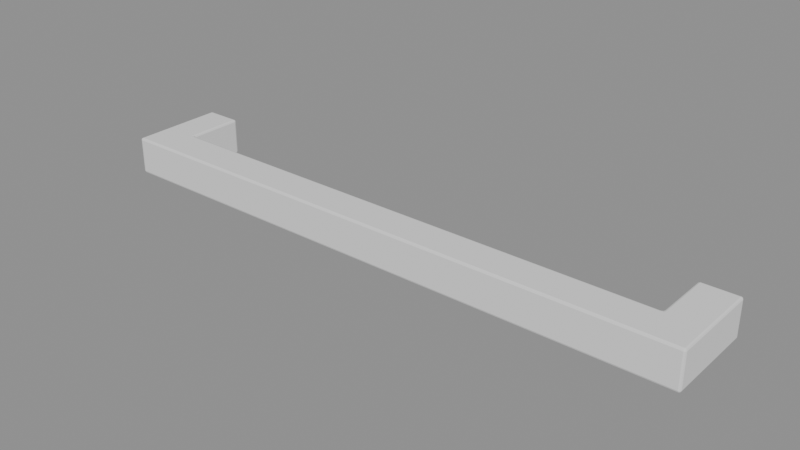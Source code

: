 # Source: Pull_8in_203mm_Bar.blend  (saved by Blender 5.1.29; exported with 4.5.12 LTS)
import bpy
from mathutils import Matrix  # noqa: F401  (used for matrix-valued properties, if any)

bpy.ops.wm.read_factory_settings(use_empty=True)
scene = bpy.context.scene
scene.name = 'Room 1'

# ---- collections
col_collection = bpy.data.collections.new('Collection'); scene.collection.children.link(col_collection)

# ---- meshes
me_cylinder = bpy.data.meshes.new('Cylinder')
me_cylinder.from_pydata([(-0.08956, -0.0313, 0.006375), (-0.08956, -0.03197, 0.005706), (-0.08822, -0.03197, 0.005706), (-0.08822, -0.0313, 0.006375), (-0.08956, -0.03178, 0.006179), (-0.08889, -0.03178, 0.006179), (-0.08889, -0.03197, 0.005706), (-0.08822, -0.03178, 0.006179), (-0.08889, -0.0313, 0.006375), (-0.08822, -0.03197, -0.005706), (-0.08956, -0.03197, -0.005706), (-0.08956, -0.0313, -0.006375), (-0.08822, -0.0313, -0.006375), (-0.08889, -0.03197, -0.005706), (-0.08889, -0.03178, -0.006179), (-0.08956, -0.03178, -0.006179), (-0.08889, -0.0313, -0.006375), (-0.08822, -0.03178, -0.006179), (-0.08822, -0.01989, 0.006375), (-0.08822, -0.01922, 0.005706), (-0.08889, -0.01855, 0.005706), (-0.08956, -0.01855, 0.006375), (-0.08956, -0.01989, 0.006375), (-0.08822, -0.01942, 0.006179), (-0.08889, -0.01922, 0.00623), (-0.08869, -0.01903, 0.005706), (-0.08908, -0.01855, 0.006179), (-0.08956, -0.01922, 0.006375), (-0.08889, -0.01989, 0.006375), (-0.08889, -0.01855, -0.005706), (-0.08822, -0.01922, -0.005706), (-0.08822, -0.01989, -0.006375), (-0.08956, -0.01989, -0.006375), (-0.08956, -0.01855, -0.006375), (-0.08869, -0.01903, -0.005706), (-0.08889, -0.01922, -0.00623), (-0.08822, -0.01942, -0.006179), (-0.08889, -0.01989, -0.006375), (-0.08956, -0.01922, -0.006375), (-0.08908, -0.01855, -0.006179), (-0.1009, -0.03197, -0.005706), (-0.1016, -0.0313, -0.005706), (-0.1009, -0.0313, -0.006375), (-0.1014, -0.03178, -0.005706), (-0.1013, -0.03169, -0.006092), (-0.1014, -0.0313, -0.006179), (-0.1009, -0.03178, -0.006179), (-0.1009, -0.03197, 0.005706), (-0.1009, -0.0313, 0.006375), (-0.1016, -0.0313, 0.005706), (-0.1009, -0.03178, 0.006179), (-0.1013, -0.03169, 0.006092), (-0.1014, -0.0313, 0.006179), (-0.1014, -0.03178, 0.005706), (-0.1009, -0.01989, -0.006375), (-0.1016, -0.01989, -0.005706), (-0.1016, -0.01855, -0.005706), (-0.1009, -0.01855, -0.006375), (-0.1014, -0.01989, -0.006179), (-0.1014, -0.01922, -0.006179), (-0.1016, -0.01922, -0.005706), (-0.1014, -0.01855, -0.006179), (-0.1009, -0.01922, -0.006375), (-0.1009, -0.01855, 0.006375), (-0.1016, -0.01855, 0.005706), (-0.1016, -0.01989, 0.005706), (-0.1009, -0.01989, 0.006375), (-0.1014, -0.01855, 0.006179), (-0.1014, -0.01922, 0.006179), (-0.1016, -0.01922, 0.005706), (-0.1014, -0.01989, 0.006179), (-0.1009, -0.01922, 0.006375), (0.1009, -0.0313, -0.006375), (0.1016, -0.0313, -0.005706), (0.1009, -0.03197, -0.005706), (0.1014, -0.0313, -0.006179), (0.1013, -0.03169, -0.006092), (0.1014, -0.03178, -0.005706), (0.1009, -0.03178, -0.006179), (0.1009, -0.0313, 0.006375), (0.1009, -0.03197, 0.005706), (0.1016, -0.0313, 0.005706), (0.1009, -0.03178, 0.006179), (0.1013, -0.03169, 0.006092), (0.1014, -0.03178, 0.005706), (0.1014, -0.0313, 0.006179), (0.1016, -0.01855, -0.005706), (0.1016, -0.01989, -0.005706), (0.1009, -0.01989, -0.006375), (0.1009, -0.01855, -0.006375), (0.1016, -0.01922, -0.005706), (0.1014, -0.01922, -0.006179), (0.1014, -0.01989, -0.006179), (0.1009, -0.01922, -0.006375), (0.1014, -0.01855, -0.006179), (0.1009, -0.01855, 0.006375), (0.1009, -0.01989, 0.006375), (0.1016, -0.01989, 0.005706), (0.1016, -0.01855, 0.005706), (0.1009, -0.01922, 0.006375), (0.1014, -0.01922, 0.006179), (0.1014, -0.01989, 0.006179), (0.1016, -0.01922, 0.005706), (0.1014, -0.01855, 0.006179), (0.08822, -0.01922, -0.005706), (0.08889, -0.01855, -0.005706), (0.08956, -0.01855, -0.006375), (0.08956, -0.01989, -0.006375), (0.08822, -0.01989, -0.006375), (0.08869, -0.01903, -0.005706), (0.08889, -0.01922, -0.00623), (0.08908, -0.01855, -0.006179), (0.08956, -0.01922, -0.006375), (0.08889, -0.01989, -0.006375), (0.08822, -0.01942, -0.006179), (0.08822, -0.03197, 0.005706), (0.08956, -0.03197, 0.005706), (0.08956, -0.0313, 0.006375), (0.08822, -0.0313, 0.006375), (0.08889, -0.03197, 0.005706), (0.08889, -0.03178, 0.006179), (0.08956, -0.03178, 0.006179), (0.08889, -0.0313, 0.006375), (0.08822, -0.03178, 0.006179), (0.08956, -0.01855, 0.006375), (0.08889, -0.01855, 0.005706), (0.08822, -0.01922, 0.005706), (0.08822, -0.01989, 0.006375), (0.08956, -0.01989, 0.006375), (0.08908, -0.01855, 0.006179), (0.08889, -0.01922, 0.00623), (0.08869, -0.01903, 0.005706), (0.08822, -0.01942, 0.006179), (0.08889, -0.01989, 0.006375), (0.08956, -0.01922, 0.006375), (0.08956, -0.03197, -0.005706), (0.08822, -0.03197, -0.005706), (0.08822, -0.0313, -0.006375), (0.08956, -0.0313, -0.006375), (0.08889, -0.03197, -0.005706), (0.08889, -0.03178, -0.006179), (0.08822, -0.03178, -0.006179), (0.08889, -0.0313, -0.006375), (0.08956, -0.03178, -0.006179), (0.08956, -0.000415, 0.006375), (0.08956, 0.000254, 0.005706), (0.08889, -0.000415, 0.005706), (0.08956, 5.804e-05, 0.006179), (0.08917, -2.877e-05, 0.006092), (0.08908, 5.804e-05, 0.005706), (0.08908, -0.000415, 0.006179), (0.1009, -0.000415, 0.006375), (0.1016, -0.000415, 0.005706), (0.1009, 0.000254, 0.005706), (0.1014, -0.000415, 0.006179), (0.1013, -2.877e-05, 0.006092), (0.1014, 5.804e-05, 0.005706), (0.1009, 5.804e-05, 0.006179), (0.1016, -0.000415, -0.005706), (0.1009, -0.000415, -0.006375), (0.1009, 0.000254, -0.005706), (0.1014, -0.000415, -0.006179), (0.1013, -2.877e-05, -0.006092), (0.1009, 5.804e-05, -0.006179), (0.1014, 5.804e-05, -0.005706), (0.08956, -0.000415, -0.006375), (0.08889, -0.000415, -0.005706), (0.08956, 0.000254, -0.005706), (0.08908, -0.000415, -0.006179), (0.08917, -2.877e-05, -0.006092), (0.08908, 5.804e-05, -0.005706), (0.08956, 5.804e-05, -0.006179), (-0.08889, -0.000415, 0.005706), (-0.08956, 0.000254, 0.005706), (-0.08956, -0.000415, 0.006375), (-0.08908, 5.804e-05, 0.005706), (-0.08917, -2.877e-05, 0.006092), (-0.08956, 5.804e-05, 0.006179), (-0.08908, -0.000415, 0.006179), (-0.08889, -0.000415, -0.005706), (-0.08956, -0.000415, -0.006375), (-0.08956, 0.000254, -0.005706), (-0.08908, -0.000415, -0.006179), (-0.08917, -2.877e-05, -0.006092), (-0.08956, 5.804e-05, -0.006179), (-0.08908, 5.804e-05, -0.005706), (-0.1009, -0.000415, 0.006375), (-0.1009, 0.000254, 0.005706), (-0.1016, -0.000415, 0.005706), (-0.1009, 5.804e-05, 0.006179), (-0.1013, -2.877e-05, 0.006092), (-0.1014, 5.804e-05, 0.005706), (-0.1014, -0.000415, 0.006179), (-0.1016, -0.000415, -0.005706), (-0.1009, 0.000254, -0.005706), (-0.1009, -0.000415, -0.006375), (-0.1014, 5.804e-05, -0.005706), (-0.1013, -2.877e-05, -0.006092), (-0.1009, 5.804e-05, -0.006179), (-0.1014, -0.000415, -0.006179)], [], [(0, 4, 5, 8), (1, 6, 5, 4), (2, 7, 5, 6), (3, 8, 5, 7), (9, 13, 14, 17), (10, 15, 14, 13), (11, 16, 14, 15), (12, 17, 14, 16), (18, 23, 24, 28), (19, 25, 24, 23), (20, 26, 24, 25), (21, 27, 24, 26), (22, 28, 24, 27), (29, 34, 35, 39), (30, 36, 35, 34), (31, 37, 35, 36), (32, 38, 35, 37), (33, 39, 35, 38), (40, 43, 44, 46), (41, 45, 44, 43), (42, 46, 44, 45), (47, 50, 51, 53), (48, 52, 51, 50), (49, 53, 51, 52), (54, 58, 59, 62), (55, 60, 59, 58), (56, 61, 59, 60), (57, 62, 59, 61), (63, 67, 68, 71), (64, 69, 68, 67), (65, 70, 68, 69), (66, 71, 68, 70), (72, 75, 76, 78), (73, 77, 76, 75), (74, 78, 76, 77), (79, 82, 83, 85), (80, 84, 83, 82), (81, 85, 83, 84), (86, 90, 91, 94), (87, 92, 91, 90), (88, 93, 91, 92), (89, 94, 91, 93), (95, 99, 100, 103), (96, 101, 100, 99), (97, 102, 100, 101), (98, 103, 100, 102), (104, 109, 110, 114), (105, 111, 110, 109), (106, 112, 110, 111), (107, 113, 110, 112), (108, 114, 110, 113), (115, 119, 120, 123), (116, 121, 120, 119), (117, 122, 120, 121), (118, 123, 120, 122), (124, 129, 130, 134), (125, 131, 130, 129), (126, 132, 130, 131), (127, 133, 130, 132), (128, 134, 130, 133), (135, 139, 140, 143), (136, 141, 140, 139), (137, 142, 140, 141), (138, 143, 140, 142), (144, 147, 148, 150), (145, 149, 148, 147), (146, 150, 148, 149), (151, 154, 155, 157), (152, 156, 155, 154), (153, 157, 155, 156), (158, 161, 162, 164), (159, 163, 162, 161), (160, 164, 162, 163), (165, 168, 169, 171), (166, 170, 169, 168), (167, 171, 169, 170), (172, 175, 176, 178), (173, 177, 176, 175), (174, 178, 176, 177), (179, 182, 183, 185), (180, 184, 183, 182), (181, 185, 183, 184), (186, 189, 190, 192), (187, 191, 190, 189), (188, 192, 190, 191), (193, 196, 197, 199), (194, 198, 197, 196), (195, 199, 197, 198), (22, 0, 8, 28), (28, 8, 3, 18), (19, 30, 34, 25), (25, 34, 29, 20), (1, 10, 13, 6), (6, 13, 9, 2), (108, 31, 36, 114), (114, 36, 30, 104), (118, 3, 7, 123), (123, 7, 2, 115), (42, 11, 15, 46), (46, 15, 10, 40), (66, 22, 27, 71), (71, 27, 21, 63), (31, 12, 16, 37), (37, 16, 11, 32), (54, 42, 45, 58), (58, 45, 41, 55), (40, 47, 53, 43), (43, 53, 49, 41), (48, 66, 70, 52), (52, 70, 65, 49), (64, 56, 60, 69), (69, 60, 55, 65), (32, 54, 62, 38), (38, 62, 57, 33), (128, 96, 99, 134), (134, 99, 95, 124), (97, 87, 90, 102), (102, 90, 86, 98), (72, 88, 92, 75), (75, 92, 87, 73), (96, 79, 85, 101), (101, 85, 81, 97), (80, 74, 77, 84), (84, 77, 73, 81), (138, 72, 78, 143), (143, 78, 74, 135), (0, 48, 50, 4), (4, 50, 47, 1), (88, 107, 112, 93), (93, 112, 106, 89), (79, 117, 121, 82), (82, 121, 116, 80), (18, 127, 132, 23), (23, 132, 126, 19), (12, 137, 141, 17), (17, 141, 136, 9), (107, 138, 142, 113), (113, 142, 137, 108), (125, 105, 109, 131), (131, 109, 104, 126), (127, 118, 122, 133), (133, 122, 117, 128), (115, 136, 139, 119), (119, 139, 135, 116), (144, 151, 157, 147), (147, 157, 153, 145), (152, 158, 164, 156), (156, 164, 160, 153), (159, 165, 171, 163), (163, 171, 167, 160), (145, 167, 170, 149), (149, 170, 166, 146), (98, 152, 154, 103), (103, 154, 151, 95), (146, 125, 129, 150), (150, 129, 124, 144), (105, 166, 168, 111), (111, 168, 165, 106), (158, 86, 94, 161), (161, 94, 89, 159), (172, 179, 185, 175), (175, 185, 181, 173), (186, 174, 177, 189), (189, 177, 173, 187), (187, 194, 196, 191), (191, 196, 193, 188), (180, 195, 198, 184), (184, 198, 194, 181), (20, 172, 178, 26), (26, 178, 174, 21), (188, 64, 67, 192), (192, 67, 63, 186), (195, 57, 61, 199), (199, 61, 56, 193), (33, 180, 182, 39), (39, 182, 179, 29), (22, 66, 48, 0), (136, 115, 2, 9), (127, 18, 3, 118), (10, 1, 47, 40), (54, 32, 11, 42), (31, 108, 137, 12), (30, 19, 126, 104), (63, 21, 174, 186), (20, 29, 179, 172), (33, 57, 195, 180), (41, 49, 65, 55), (56, 64, 188, 193), (107, 88, 72, 138), (87, 97, 81, 73), (74, 80, 116, 135), (96, 128, 117, 79), (98, 86, 158, 152), (89, 106, 165, 159), (124, 95, 151, 144), (105, 125, 146, 166), (167, 145, 153, 160), (194, 187, 173, 181)])
_uv = me_cylinder.uv_layers.new(name='UVMap')
_uv.uv.foreach_set('vector', [0.8379, 0.7369, 0.8379, 0.75, 0.8359, 0.7481, 0.8359, 0.7369, 0.6119, 0.9629, 0.6119, 0.9609, 0.6231, 0.9609, 0.625, 0.9629, 0.6119, 0.959, 0.625, 0.959, 0.6231, 0.9609, 0.6119, 0.9609, 0.834, 0.7369, 0.8359, 0.7369, 0.8359, 0.7481, 0.834, 0.75, 0.3881, 0.959, 0.3881, 0.9609, 0.3769, 0.9609, 0.375, 0.959, 0.3881, 0.9629, 0.375, 0.9629, 0.3769, 0.9609, 0.3881, 0.9609, 0.1621, 0.7369, 0.1641, 0.7369, 0.1641, 0.7481, 0.1621, 0.75, 0.166, 0.7369, 0.166, 0.75, 0.1641, 0.7481, 0.1641, 0.7369, 0.834, 0.5131, 0.834, 0.5, 0.8359, 0.5, 0.8359, 0.5131, 0.6119, 0.291, 0.6119, 0.2891, 0.6236, 0.2891, 0.625, 0.291, 0.6119, 0.2891, 0.625, 0.2891, 0.6236, 0.2891, 0.6119, 0.2891, 0.8379, 0.5, 0.8379, 0.5, 0.8359, 0.5, 0.8359, 0.5, 0.8379, 0.5131, 0.8359, 0.5131, 0.8359, 0.5, 0.8379, 0.5, 0.3881, 0.2891, 0.3881, 0.2891, 0.3764, 0.2891, 0.375, 0.2891, 0.3881, 0.291, 0.375, 0.291, 0.3764, 0.2891, 0.3881, 0.2891, 0.166, 0.5131, 0.1641, 0.5131, 0.1641, 0.5, 0.166, 0.5, 0.1621, 0.5131, 0.1621, 0.5, 0.1641, 0.5, 0.1641, 0.5131, 0.1621, 0.5, 0.1641, 0.5, 0.1641, 0.5, 0.1621, 0.5, 0.3881, 0.9979, 0.3881, 1.0, 0.3805, 1.0, 0.375, 0.9979, 0.3881, 0.01312, 0.375, 0.01312, 0.375, 0.005545, 0.3881, 0.0, 0.1271, 0.7369, 0.1271, 0.75, 0.1259, 0.75, 0.125, 0.7369, 0.6119, 0.9979, 0.625, 0.9979, 0.625, 0.9991, 0.6119, 1.0, 0.8729, 0.7369, 0.875, 0.7369, 0.875, 0.7445, 0.8729, 0.75, 0.6119, 0.01312, 0.6119, 0.0, 0.6195, 0.0, 0.625, 0.01312, 0.1271, 0.5131, 0.125, 0.5131, 0.1253, 0.5, 0.1271, 0.5, 0.3881, 0.2369, 0.3881, 0.25, 0.3769, 0.25, 0.375, 0.2369, 0.3881, 0.25, 0.375, 0.25, 0.3769, 0.25, 0.3881, 0.25, 0.1271, 0.5, 0.1271, 0.5, 0.1253, 0.5, 0.125, 0.5, 0.8729, 0.5, 0.875, 0.5, 0.8747, 0.5, 0.8729, 0.5, 0.6119, 0.25, 0.6119, 0.25, 0.6231, 0.25, 0.625, 0.25, 0.6119, 0.2369, 0.625, 0.2369, 0.6231, 0.25, 0.6119, 0.25, 0.8729, 0.5131, 0.8729, 0.5, 0.8747, 0.5, 0.875, 0.5131, 0.375, 0.7369, 0.375, 0.7369, 0.3768, 0.7482, 0.375, 0.75, 0.3881, 0.7369, 0.3881, 0.75, 0.3768, 0.7482, 0.375, 0.7369, 0.3881, 0.75, 0.375, 0.75, 0.3768, 0.7482, 0.3881, 0.75, 0.625, 0.7369, 0.625, 0.75, 0.6232, 0.7482, 0.625, 0.7369, 0.6119, 0.75, 0.6119, 0.75, 0.6232, 0.7482, 0.625, 0.75, 0.6119, 0.7369, 0.625, 0.7369, 0.6232, 0.7482, 0.6119, 0.75, 0.3881, 0.5, 0.3881, 0.5, 0.376, 0.5, 0.375, 0.5, 0.3881, 0.5131, 0.375, 0.5131, 0.376, 0.5, 0.3881, 0.5, 0.375, 0.5131, 0.375, 0.5, 0.376, 0.5, 0.375, 0.5131, 0.375, 0.5, 0.375, 0.5, 0.376, 0.5, 0.375, 0.5, 0.625, 0.5, 0.625, 0.5, 0.624, 0.5, 0.625, 0.5, 0.625, 0.5131, 0.625, 0.5131, 0.624, 0.5, 0.625, 0.5, 0.6119, 0.5131, 0.6119, 0.5, 0.624, 0.5, 0.625, 0.5131, 0.6119, 0.5, 0.625, 0.5, 0.624, 0.5, 0.6119, 0.5, 0.3881, 0.4981, 0.3881, 0.5, 0.3756, 0.5, 0.3741, 0.4991, 0.3881, 0.5, 0.375, 0.5, 0.3756, 0.5, 0.3881, 0.5, 0.375, 0.5, 0.375, 0.5, 0.3756, 0.5, 0.375, 0.5, 0.375, 0.5131, 0.375, 0.5131, 0.3756, 0.5, 0.375, 0.5, 0.3731, 0.5131, 0.3741, 0.4991, 0.3756, 0.5, 0.375, 0.5131, 0.6119, 0.7519, 0.6119, 0.75, 0.624, 0.749, 0.6259, 0.7509, 0.6119, 0.75, 0.625, 0.75, 0.624, 0.749, 0.6119, 0.75, 0.625, 0.7369, 0.625, 0.7369, 0.624, 0.749, 0.625, 0.75, 0.6269, 0.7369, 0.6259, 0.7509, 0.624, 0.749, 0.625, 0.7369, 0.625, 0.5, 0.625, 0.5, 0.6244, 0.5, 0.625, 0.5, 0.6119, 0.5, 0.6119, 0.5, 0.6244, 0.5, 0.625, 0.5, 0.6119, 0.4981, 0.6259, 0.4991, 0.6244, 0.5, 0.6119, 0.5, 0.6269, 0.5131, 0.625, 0.5131, 0.6244, 0.5, 0.6259, 0.4991, 0.625, 0.5131, 0.625, 0.5, 0.6244, 0.5, 0.625, 0.5131, 0.3881, 0.75, 0.3881, 0.75, 0.376, 0.749, 0.375, 0.75, 0.3881, 0.7519, 0.3741, 0.7509, 0.376, 0.749, 0.3881, 0.75, 0.3731, 0.7369, 0.375, 0.7369, 0.376, 0.749, 0.3741, 0.7509, 0.375, 0.7369, 0.375, 0.75, 0.376, 0.749, 0.375, 0.7369, 0.625, 0.5, 0.625, 0.5, 0.6232, 0.5, 0.625, 0.5, 0.6119, 0.5, 0.6119, 0.5, 0.6232, 0.5, 0.625, 0.5, 0.6119, 0.5, 0.625, 0.5, 0.6232, 0.5, 0.6119, 0.5, 0.625, 0.5, 0.625, 0.5, 0.6232, 0.5, 0.625, 0.5, 0.6119, 0.5, 0.6119, 0.5, 0.6232, 0.5, 0.625, 0.5, 0.6119, 0.5, 0.625, 0.5, 0.6232, 0.5, 0.6119, 0.5, 0.3881, 0.5, 0.375, 0.5, 0.3768, 0.5, 0.3881, 0.5, 0.375, 0.5, 0.375, 0.5, 0.3768, 0.5, 0.375, 0.5, 0.3881, 0.5, 0.3881, 0.5, 0.3768, 0.5, 0.375, 0.5, 0.375, 0.5, 0.375, 0.5, 0.3768, 0.5, 0.375, 0.5, 0.3881, 0.5, 0.3881, 0.5, 0.3768, 0.5, 0.375, 0.5, 0.3881, 0.5, 0.375, 0.5, 0.3768, 0.5, 0.3881, 0.5, 0.6119, 0.2891, 0.6119, 0.2891, 0.6222, 0.2887, 0.625, 0.2891, 0.6119, 0.2871, 0.625, 0.2871, 0.6222, 0.2887, 0.6119, 0.2891, 0.8379, 0.5, 0.8359, 0.5, 0.8359, 0.5, 0.8379, 0.5, 0.3881, 0.2891, 0.375, 0.2891, 0.3778, 0.2891, 0.3881, 0.2891, 0.1621, 0.5, 0.1621, 0.5, 0.1633, 0.5, 0.1641, 0.5, 0.3881, 0.2871, 0.3881, 0.2891, 0.3778, 0.2891, 0.375, 0.2871, 0.8729, 0.5, 0.8729, 0.5, 0.8741, 0.5, 0.875, 0.5, 0.6119, 0.2521, 0.6119, 0.25, 0.6222, 0.25, 0.625, 0.2521, 0.6119, 0.25, 0.625, 0.25, 0.6222, 0.25, 0.6119, 0.25, 0.3881, 0.25, 0.3881, 0.25, 0.3778, 0.2504, 0.375, 0.25, 0.3881, 0.2521, 0.375, 0.2521, 0.3778, 0.2504, 0.3881, 0.25, 0.1271, 0.5, 0.125, 0.5, 0.125, 0.5, 0.1271, 0.5, 0.8379, 0.5131, 0.8379, 0.7369, 0.8359, 0.7369, 0.8359, 0.5131, 0.8359, 0.5131, 0.8359, 0.7369, 0.834, 0.7369, 0.834, 0.5131, 0.6119, 0.291, 0.3881, 0.291, 0.3881, 0.2891, 0.6119, 0.2891, 0.6119, 0.2891, 0.3881, 0.2891, 0.3881, 0.2891, 0.6119, 0.2891, 0.6119, 0.9629, 0.3881, 0.9629, 0.3881, 0.9609, 0.6119, 0.9609, 0.6119, 0.9609, 0.3881, 0.9609, 0.3881, 0.959, 0.6119, 0.959, 0.3731, 0.5131, 0.166, 0.5131, 0.166, 0.5, 0.3741, 0.4991, 0.3741, 0.4991, 0.375, 0.291, 0.3881, 0.291, 0.3881, 0.4981, 0.6269, 0.7369, 0.834, 0.7369, 0.834, 0.75, 0.6259, 0.7509, 0.6259, 0.7509, 0.625, 0.959, 0.6119, 0.959, 0.6119, 0.7519, 0.1271, 0.7369, 0.1621, 0.7369, 0.1621, 0.75, 0.1271, 0.75, 0.375, 0.9979, 0.375, 0.9629, 0.3881, 0.9629, 0.3881, 0.9979, 0.8729, 0.5131, 0.8379, 0.5131, 0.8379, 0.5, 0.8729, 0.5, 0.8729, 0.5, 0.8379, 0.5, 0.8379, 0.5, 0.8729, 0.5, 0.166, 0.5131, 0.166, 0.7369, 0.1641, 0.7369, 0.1641, 0.5131, 0.1641, 0.5131, 0.1641, 0.7369, 0.1621, 0.7369, 0.1621, 0.5131, 0.1271, 0.5131, 0.1271, 0.7369, 0.125, 0.7369, 0.125, 0.5131, 0.375, 0.2369, 0.375, 0.01312, 0.3881, 0.01312, 0.3881, 0.2369, 0.3881, 0.9979, 0.6119, 0.9979, 0.6119, 1.0, 0.3881, 1.0, 0.3881, 0.0, 0.6119, 0.0, 0.6119, 0.01312, 0.3881, 0.01312, 0.8729, 0.7369, 0.8729, 0.5131, 0.875, 0.5131, 0.875, 0.7369, 0.625, 0.01312, 0.625, 0.2369, 0.6119, 0.2369, 0.6119, 0.01312, 0.6119, 0.25, 0.3881, 0.25, 0.3881, 0.25, 0.6119, 0.25, 0.6119, 0.25, 0.3881, 0.25, 0.3881, 0.2369, 0.6119, 0.2369, 0.1621, 0.5131, 0.1271, 0.5131, 0.1271, 0.5, 0.1621, 0.5, 0.1621, 0.5, 0.1271, 0.5, 0.1271, 0.5, 0.1621, 0.5, 0.625, 0.5131, 0.625, 0.5131, 0.625, 0.5, 0.625, 0.5, 0.625, 0.5, 0.625, 0.5, 0.625, 0.5, 0.625, 0.5, 0.6119, 0.5131, 0.3881, 0.5131, 0.3881, 0.5, 0.6119, 0.5, 0.6119, 0.5, 0.3881, 0.5, 0.3881, 0.5, 0.6119, 0.5, 0.375, 0.7369, 0.375, 0.5131, 0.375, 0.5131, 0.375, 0.7369, 0.375, 0.7369, 0.375, 0.5131, 0.3881, 0.5131, 0.3881, 0.7369, 0.625, 0.5131, 0.625, 0.7369, 0.625, 0.7369, 0.625, 0.5131, 0.625, 0.5131, 0.625, 0.7369, 0.6119, 0.7369, 0.6119, 0.5131, 0.6119, 0.75, 0.3881, 0.75, 0.3881, 0.75, 0.6119, 0.75, 0.6119, 0.75, 0.3881, 0.75, 0.3881, 0.7369, 0.6119, 0.7369, 0.375, 0.7369, 0.375, 0.7369, 0.375, 0.75, 0.375, 0.75, 0.375, 0.75, 0.375, 0.75, 0.3881, 0.75, 0.3881, 0.75, 0.8379, 0.7369, 0.8729, 0.7369, 0.8729, 0.75, 0.8379, 0.75, 0.625, 0.9629, 0.625, 0.9979, 0.6119, 0.9979, 0.6119, 0.9629, 0.375, 0.5131, 0.375, 0.5131, 0.375, 0.5, 0.375, 0.5, 0.375, 0.5, 0.375, 0.5, 0.375, 0.5, 0.375, 0.5, 0.625, 0.7369, 0.625, 0.7369, 0.625, 0.75, 0.625, 0.75, 0.625, 0.75, 0.625, 0.75, 0.6119, 0.75, 0.6119, 0.75, 0.834, 0.5131, 0.6269, 0.5131, 0.6259, 0.4991, 0.834, 0.5, 0.625, 0.291, 0.6259, 0.4991, 0.6119, 0.4981, 0.6119, 0.291, 0.166, 0.7369, 0.3731, 0.7369, 0.3741, 0.7509, 0.166, 0.75, 0.375, 0.959, 0.3741, 0.7509, 0.3881, 0.7519, 0.3881, 0.959, 0.375, 0.5131, 0.375, 0.7369, 0.375, 0.7369, 0.375, 0.5131, 0.375, 0.5131, 0.375, 0.7369, 0.3731, 0.7369, 0.3731, 0.5131, 0.6119, 0.5, 0.3881, 0.5, 0.3881, 0.5, 0.6119, 0.5, 0.6119, 0.5, 0.3881, 0.5, 0.3881, 0.4981, 0.6119, 0.4981, 0.6269, 0.5131, 0.6269, 0.7369, 0.625, 0.7369, 0.625, 0.5131, 0.625, 0.5131, 0.625, 0.7369, 0.625, 0.7369, 0.625, 0.5131, 0.6119, 0.7519, 0.3881, 0.7519, 0.3881, 0.75, 0.6119, 0.75, 0.6119, 0.75, 0.3881, 0.75, 0.3881, 0.75, 0.6119, 0.75, 0.625, 0.5, 0.625, 0.5, 0.625, 0.5, 0.625, 0.5, 0.625, 0.5, 0.625, 0.5, 0.6119, 0.5, 0.6119, 0.5, 0.6119, 0.5, 0.3881, 0.5, 0.3881, 0.5, 0.6119, 0.5, 0.6119, 0.5, 0.3881, 0.5, 0.3881, 0.5, 0.6119, 0.5, 0.375, 0.5, 0.375, 0.5, 0.375, 0.5, 0.375, 0.5, 0.375, 0.5, 0.375, 0.5, 0.3881, 0.5, 0.3881, 0.5, 0.6119, 0.5, 0.3881, 0.5, 0.3881, 0.5, 0.6119, 0.5, 0.6119, 0.5, 0.3881, 0.5, 0.3881, 0.5, 0.6119, 0.5, 0.6119, 0.5, 0.6119, 0.5, 0.625, 0.5, 0.625, 0.5, 0.625, 0.5, 0.625, 0.5, 0.625, 0.5, 0.625, 0.5, 0.6119, 0.5, 0.6119, 0.5, 0.625, 0.5, 0.625, 0.5, 0.625, 0.5, 0.625, 0.5, 0.625, 0.5, 0.625, 0.5, 0.3881, 0.5, 0.3881, 0.5, 0.375, 0.5, 0.375, 0.5, 0.375, 0.5, 0.375, 0.5, 0.375, 0.5, 0.375, 0.5, 0.3881, 0.5, 0.3881, 0.5, 0.375, 0.5, 0.375, 0.5, 0.375, 0.5, 0.375, 0.5, 0.375, 0.5, 0.375, 0.5, 0.6119, 0.2891, 0.3881, 0.2891, 0.3881, 0.2891, 0.6119, 0.2891, 0.6119, 0.2891, 0.3881, 0.2891, 0.3881, 0.2871, 0.6119, 0.2871, 0.8729, 0.5, 0.8379, 0.5, 0.8379, 0.5, 0.8729, 0.5, 0.625, 0.2521, 0.625, 0.2871, 0.6119, 0.2871, 0.6119, 0.2521, 0.6119, 0.2521, 0.3881, 0.2521, 0.3881, 0.25, 0.6119, 0.25, 0.6119, 0.25, 0.3881, 0.25, 0.3881, 0.25, 0.6119, 0.25, 0.1621, 0.5, 0.1271, 0.5, 0.1271, 0.5, 0.1621, 0.5, 0.375, 0.2871, 0.375, 0.2521, 0.3881, 0.2521, 0.3881, 0.2871, 0.6119, 0.2891, 0.6119, 0.2891, 0.625, 0.2891, 0.625, 0.2891, 0.8359, 0.5, 0.8359, 0.5, 0.8379, 0.5, 0.8379, 0.5, 0.6119, 0.25, 0.6119, 0.25, 0.625, 0.25, 0.625, 0.25, 0.875, 0.5, 0.875, 0.5, 0.8729, 0.5, 0.8729, 0.5, 0.1271, 0.5, 0.1271, 0.5, 0.125, 0.5, 0.125, 0.5, 0.375, 0.25, 0.375, 0.25, 0.3881, 0.25, 0.3881, 0.25, 0.1621, 0.5, 0.1621, 0.5, 0.1641, 0.5, 0.1641, 0.5, 0.375, 0.2891, 0.375, 0.2891, 0.3881, 0.2891, 0.3881, 0.2891, 0.8379, 0.5131, 0.8729, 0.5131, 0.8729, 0.7369, 0.8379, 0.7369, 0.3881, 0.7519, 0.6119, 0.7519, 0.6119, 0.959, 0.3881, 0.959, 0.6269, 0.5131, 0.834, 0.5131, 0.834, 0.7369, 0.6269, 0.7369, 0.3881, 0.9629, 0.6119, 0.9629, 0.6119, 0.9979, 0.3881, 0.9979, 0.1271, 0.5131, 0.1621, 0.5131, 0.1621, 0.7369, 0.1271, 0.7369, 0.166, 0.5131, 0.3731, 0.5131, 0.3731, 0.7369, 0.166, 0.7369, 0.3881, 0.291, 0.6119, 0.291, 0.6119, 0.4981, 0.3881, 0.4981, 0.8729, 0.5, 0.8379, 0.5, 0.8379, 0.5, 0.8729, 0.5, 0.6119, 0.2891, 0.3881, 0.2891, 0.3881, 0.2891, 0.6119, 0.2891, 0.1621, 0.5, 0.1271, 0.5, 0.1271, 0.5, 0.1621, 0.5, 0.3881, 0.01312, 0.6119, 0.01312, 0.6119, 0.2369, 0.3881, 0.2369, 0.3881, 0.25, 0.6119, 0.25, 0.6119, 0.25, 0.3881, 0.25, 0.375, 0.5131, 0.375, 0.5131, 0.375, 0.7369, 0.375, 0.7369, 0.3881, 0.5131, 0.6119, 0.5131, 0.6119, 0.7369, 0.3881, 0.7369, 0.3881, 0.75, 0.6119, 0.75, 0.6119, 0.75, 0.3881, 0.75, 0.625, 0.5131, 0.625, 0.5131, 0.625, 0.7369, 0.625, 0.7369, 0.6119, 0.5, 0.3881, 0.5, 0.3881, 0.5, 0.6119, 0.5, 0.375, 0.5, 0.375, 0.5, 0.375, 0.5, 0.375, 0.5, 0.625, 0.5, 0.625, 0.5, 0.625, 0.5, 0.625, 0.5, 0.3881, 0.5, 0.6119, 0.5, 0.6119, 0.5, 0.3881, 0.5, 0.3881, 0.5, 0.6119, 0.5, 0.6119, 0.5, 0.3881, 0.5, 0.3881, 0.2521, 0.6119, 0.2521, 0.6119, 0.2871, 0.3881, 0.2871])
me_cylinder.materials.append(None)
me_cylinder.use_remesh_fix_poles = True
me_cylinder.use_remesh_preserve_attributes = False
me_cylinder.use_mirror_vertex_groups = False
me_cylinder.update()

# ---- objects
ob_pull_4in__102mm__bar = bpy.data.objects.new('Pull 4in (102mm) Bar', me_cylinder)

# ---- transforms, parenting, visibility, modifiers, constraints
ob_pull_4in__102mm__bar.location = (0.0, 0.0, 0.0)
ob_pull_4in__102mm__bar.lineart.crease_threshold = 0.0

# ---- collection membership
col_collection.objects.link(ob_pull_4in__102mm__bar)

# ---- scene / render settings (as saved in the file)
scene.frame_start = 1; scene.frame_end = 250; scene.frame_set(1)
scene.render.engine = 'BLENDER_EEVEE_NEXT'
scene.render.bake_bias = 0.0
scene.render.bake_samples = 0
scene.cycles.sampling_pattern = 'TABULATED_SOBOL'
scene.eevee.use_volume_custom_range = False
bpy.context.view_layer.update()

# ---- added for rendering (the .blend has no active camera and no usable light): camera, sun + grey world if the file has none
cam_auto = bpy.data.cameras.new('AutoCamera')
cam_auto.lens = 50.0
cam_auto.sensor_width = 36.0
cam_auto.clip_end = 1000.0
ob_auto_camera = bpy.data.objects.new('AutoCamera', cam_auto)
scene.collection.objects.link(ob_auto_camera)
ob_auto_camera.location = (0.190699, -0.244699, 0.15256)
ob_auto_camera.rotation_euler = (1.09748, -7.21219e-08, 0.694738)
scene.camera = ob_auto_camera
light_auto_sun = bpy.data.lights.new('AutoSun', 'SUN')
light_auto_sun.energy = 3.0
light_auto_sun.angle = 0.0523599
ob_auto_sun = bpy.data.objects.new('AutoSun', light_auto_sun)
scene.collection.objects.link(ob_auto_sun)
ob_auto_sun.rotation_euler = (0.872665, 0.174533, 0.523599)
if scene.world is None:
    world_auto = bpy.data.worlds.new('AutoWorld')
    world_auto.color = (0.3, 0.3, 0.3)
    scene.world = world_auto
bpy.context.view_layer.update()
